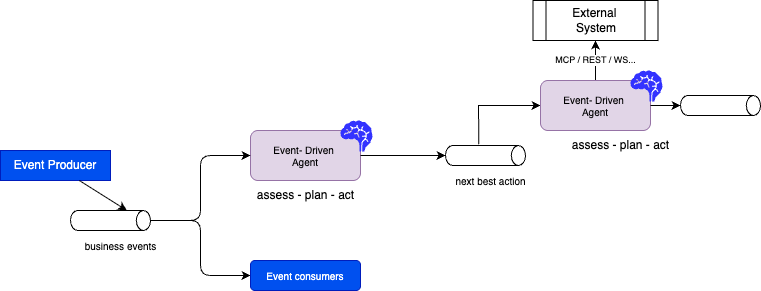

The diagram above was exported from draw.io. Its source (the exported page's mxGraphModel, read from the mxfile embedded in the PNG):
<mxGraphModel dx="1317" dy="1311" grid="1" gridSize="10" guides="1" tooltips="1" connect="1" arrows="1" fold="1" page="1" pageScale="1" pageWidth="850" pageHeight="1100" math="0" shadow="0">
  <root>
    <mxCell id="0" />
    <mxCell id="1" parent="0" />
    <mxCell id="2" value="Event- Driven&amp;nbsp;&lt;div&gt;Agent&lt;/div&gt;" style="rounded=1;whiteSpace=wrap;html=1;fontSize=10;fillColor=#e1d5e7;strokeColor=#9673a6;" parent="1" vertex="1">
      <mxGeometry x="190" y="90" width="110" height="50" as="geometry" />
    </mxCell>
    <mxCell id="3" value="" style="shape=mxgraph.signs.healthcare.brain;html=1;pointerEvents=1;fillColor=#3333FF;strokeColor=none;verticalLabelPosition=middle;verticalAlign=middle;align=left;labelPosition=right;" parent="1" vertex="1">
      <mxGeometry x="280" y="80" width="32" height="31" as="geometry" />
    </mxCell>
    <mxCell id="9" style="edgeStyle=elbowEdgeStyle;html=1;entryX=0;entryY=0.5;entryDx=0;entryDy=0;" parent="1" source="4" target="2" edge="1">
      <mxGeometry relative="1" as="geometry" />
    </mxCell>
    <mxCell id="11" style="edgeStyle=elbowEdgeStyle;html=1;entryX=0;entryY=0.5;entryDx=0;entryDy=0;" parent="1" source="4" target="10" edge="1">
      <mxGeometry relative="1" as="geometry" />
    </mxCell>
    <mxCell id="4" value="" style="shape=cylinder3;whiteSpace=wrap;html=1;boundedLbl=1;backgroundOutline=1;size=7.082061767578125;flipH=0;flipV=0;direction=south;" parent="1" vertex="1">
      <mxGeometry x="10" y="170" width="80" height="20" as="geometry" />
    </mxCell>
    <mxCell id="5" value="Event Producer" style="rounded=0;whiteSpace=wrap;html=1;fillColor=#0050ef;fontColor=#ffffff;strokeColor=#001DBC;" parent="1" vertex="1">
      <mxGeometry x="-60" y="110" width="110" height="30" as="geometry" />
    </mxCell>
    <mxCell id="7" value="business events" style="text;html=1;align=center;verticalAlign=middle;resizable=0;points=[];autosize=1;strokeColor=none;fillColor=none;fontSize=10;" parent="1" vertex="1">
      <mxGeometry x="10" y="190" width="100" height="30" as="geometry" />
    </mxCell>
    <mxCell id="8" style="edgeStyle=none;html=1;entryX=0;entryY=0;entryDx=0;entryDy=23.541030883789062;entryPerimeter=0;" parent="1" source="5" target="4" edge="1">
      <mxGeometry relative="1" as="geometry" />
    </mxCell>
    <mxCell id="10" value="Event consumers" style="rounded=1;whiteSpace=wrap;html=1;fontSize=10;fillColor=#0050ef;fontColor=#ffffff;strokeColor=#001DBC;" parent="1" vertex="1">
      <mxGeometry x="190" y="220" width="110" height="30" as="geometry" />
    </mxCell>
    <mxCell id="12" value="assess - plan - act" style="text;html=1;align=center;verticalAlign=middle;resizable=0;points=[];autosize=1;strokeColor=none;fillColor=none;" parent="1" vertex="1">
      <mxGeometry x="185" y="140" width="120" height="30" as="geometry" />
    </mxCell>
    <mxCell id="21" style="edgeStyle=elbowEdgeStyle;html=1;entryX=0;entryY=0.5;entryDx=0;entryDy=0;rounded=0;exitX=-0.058;exitY=0.583;exitDx=0;exitDy=0;exitPerimeter=0;" parent="1" source="13" target="16" edge="1">
      <mxGeometry relative="1" as="geometry">
        <Array as="points">
          <mxPoint x="418" y="80" />
        </Array>
      </mxGeometry>
    </mxCell>
    <mxCell id="13" value="" style="shape=cylinder3;whiteSpace=wrap;html=1;boundedLbl=1;backgroundOutline=1;size=7.082061767578125;flipH=0;flipV=0;direction=south;" parent="1" vertex="1">
      <mxGeometry x="385" y="105" width="80" height="20" as="geometry" />
    </mxCell>
    <mxCell id="14" value="next best action" style="text;html=1;align=center;verticalAlign=middle;resizable=0;points=[];autosize=1;strokeColor=none;fillColor=none;fontSize=10;" parent="1" vertex="1">
      <mxGeometry x="385" y="125" width="90" height="30" as="geometry" />
    </mxCell>
    <mxCell id="15" style="edgeStyle=none;html=1;entryX=0.5;entryY=1;entryDx=0;entryDy=0;entryPerimeter=0;" parent="1" source="2" target="13" edge="1">
      <mxGeometry relative="1" as="geometry" />
    </mxCell>
    <mxCell id="19" value="MCP / REST / WS..." style="edgeStyle=none;html=1;fontSize=9;" parent="1" source="16" target="18" edge="1">
      <mxGeometry relative="1" as="geometry" />
    </mxCell>
    <mxCell id="16" value="Event- Driven&amp;nbsp;&lt;div&gt;Agent&lt;/div&gt;" style="rounded=1;whiteSpace=wrap;html=1;fontSize=10;fillColor=#e1d5e7;strokeColor=#9673a6;" parent="1" vertex="1">
      <mxGeometry x="480" y="40" width="110" height="50" as="geometry" />
    </mxCell>
    <mxCell id="17" value="" style="shape=mxgraph.signs.healthcare.brain;html=1;pointerEvents=1;fillColor=#3333FF;strokeColor=none;verticalLabelPosition=middle;verticalAlign=middle;align=left;labelPosition=right;" parent="1" vertex="1">
      <mxGeometry x="570" y="30" width="32" height="31" as="geometry" />
    </mxCell>
    <mxCell id="18" value="External&amp;nbsp;&lt;div&gt;System&lt;/div&gt;" style="shape=process;whiteSpace=wrap;html=1;backgroundOutline=1;" parent="1" vertex="1">
      <mxGeometry x="472.5" y="-40" width="125" height="40" as="geometry" />
    </mxCell>
    <mxCell id="23" value="assess - plan - act" style="text;html=1;align=center;verticalAlign=middle;resizable=0;points=[];autosize=1;strokeColor=none;fillColor=none;" parent="1" vertex="1">
      <mxGeometry x="500" y="90" width="120" height="30" as="geometry" />
    </mxCell>
    <mxCell id="24" value="" style="shape=cylinder3;whiteSpace=wrap;html=1;boundedLbl=1;backgroundOutline=1;size=7.082061767578125;flipH=0;flipV=0;direction=south;" parent="1" vertex="1">
      <mxGeometry x="620" y="55" width="80" height="20" as="geometry" />
    </mxCell>
    <mxCell id="26" style="edgeStyle=none;html=1;entryX=0.5;entryY=1;entryDx=0;entryDy=0;entryPerimeter=0;" parent="1" source="16" target="24" edge="1">
      <mxGeometry relative="1" as="geometry" />
    </mxCell>
  </root>
</mxGraphModel>